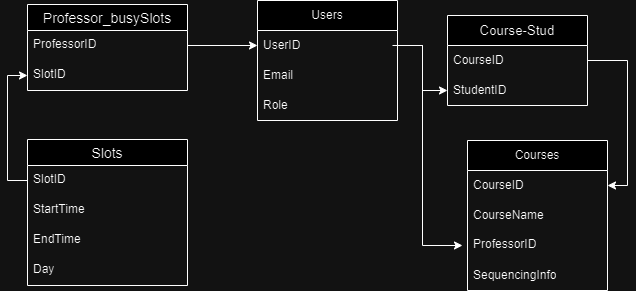

The diagram above was exported from draw.io. Its source (the exported page's mxGraphModel, read from the mxfile embedded in the PNG):
<mxGraphModel dx="1050" dy="603" grid="1" gridSize="10" guides="1" tooltips="1" connect="1" arrows="1" fold="1" page="1" pageScale="1" pageWidth="827" pageHeight="1169" math="0" shadow="0">
  <root>
    <mxCell id="0" />
    <mxCell id="1" parent="0" />
    <mxCell id="yNWYEccjtTgzC5tOkmo8-1" value="Users" style="swimlane;fontStyle=0;childLayout=stackLayout;horizontal=1;startSize=30;horizontalStack=0;resizeParent=1;resizeParentMax=0;resizeLast=0;collapsible=1;marginBottom=0;whiteSpace=wrap;html=1;" vertex="1" parent="1">
      <mxGeometry x="330" y="66" width="140" height="120" as="geometry" />
    </mxCell>
    <mxCell id="yNWYEccjtTgzC5tOkmo8-2" value="UserID" style="text;strokeColor=none;fillColor=none;align=left;verticalAlign=middle;spacingLeft=4;spacingRight=4;overflow=hidden;points=[[0,0.5],[1,0.5]];portConstraint=eastwest;rotatable=0;whiteSpace=wrap;html=1;" vertex="1" parent="yNWYEccjtTgzC5tOkmo8-1">
      <mxGeometry y="30" width="140" height="30" as="geometry" />
    </mxCell>
    <mxCell id="yNWYEccjtTgzC5tOkmo8-3" value="Email" style="text;strokeColor=none;fillColor=none;align=left;verticalAlign=middle;spacingLeft=4;spacingRight=4;overflow=hidden;points=[[0,0.5],[1,0.5]];portConstraint=eastwest;rotatable=0;whiteSpace=wrap;html=1;" vertex="1" parent="yNWYEccjtTgzC5tOkmo8-1">
      <mxGeometry y="60" width="140" height="30" as="geometry" />
    </mxCell>
    <mxCell id="yNWYEccjtTgzC5tOkmo8-4" value="Role" style="text;strokeColor=none;fillColor=none;align=left;verticalAlign=middle;spacingLeft=4;spacingRight=4;overflow=hidden;points=[[0,0.5],[1,0.5]];portConstraint=eastwest;rotatable=0;whiteSpace=wrap;html=1;" vertex="1" parent="yNWYEccjtTgzC5tOkmo8-1">
      <mxGeometry y="90" width="140" height="30" as="geometry" />
    </mxCell>
    <mxCell id="yNWYEccjtTgzC5tOkmo8-5" value="Courses" style="swimlane;fontStyle=0;childLayout=stackLayout;horizontal=1;startSize=30;horizontalStack=0;resizeParent=1;resizeParentMax=0;resizeLast=0;collapsible=1;marginBottom=0;whiteSpace=wrap;html=1;" vertex="1" parent="1">
      <mxGeometry x="540" y="206" width="140" height="150" as="geometry">
        <mxRectangle x="390" y="140" width="90" height="30" as="alternateBounds" />
      </mxGeometry>
    </mxCell>
    <mxCell id="yNWYEccjtTgzC5tOkmo8-6" value="CourseID" style="text;strokeColor=none;fillColor=none;align=left;verticalAlign=middle;spacingLeft=4;spacingRight=4;overflow=hidden;points=[[0,0.5],[1,0.5]];portConstraint=eastwest;rotatable=0;whiteSpace=wrap;html=1;" vertex="1" parent="yNWYEccjtTgzC5tOkmo8-5">
      <mxGeometry y="30" width="140" height="30" as="geometry" />
    </mxCell>
    <mxCell id="yNWYEccjtTgzC5tOkmo8-7" value="CourseName" style="text;strokeColor=none;fillColor=none;align=left;verticalAlign=middle;spacingLeft=4;spacingRight=4;overflow=hidden;points=[[0,0.5],[1,0.5]];portConstraint=eastwest;rotatable=0;whiteSpace=wrap;html=1;" vertex="1" parent="yNWYEccjtTgzC5tOkmo8-5">
      <mxGeometry y="60" width="140" height="30" as="geometry" />
    </mxCell>
    <mxCell id="yNWYEccjtTgzC5tOkmo8-19" value="ProfessorID" style="text;strokeColor=none;fillColor=none;spacingLeft=4;spacingRight=4;overflow=hidden;rotatable=0;points=[[0,0.5],[1,0.5]];portConstraint=eastwest;fontSize=12;whiteSpace=wrap;html=1;" vertex="1" parent="yNWYEccjtTgzC5tOkmo8-5">
      <mxGeometry y="90" width="140" height="30" as="geometry" />
    </mxCell>
    <mxCell id="yNWYEccjtTgzC5tOkmo8-8" value="SequencingInfo" style="text;strokeColor=none;fillColor=none;align=left;verticalAlign=middle;spacingLeft=4;spacingRight=4;overflow=hidden;points=[[0,0.5],[1,0.5]];portConstraint=eastwest;rotatable=0;whiteSpace=wrap;html=1;" vertex="1" parent="yNWYEccjtTgzC5tOkmo8-5">
      <mxGeometry y="120" width="140" height="30" as="geometry" />
    </mxCell>
    <mxCell id="yNWYEccjtTgzC5tOkmo8-9" value="&lt;span style=&quot;text-align: start; font-size: 10pt; font-family: Arial;&quot; data-sheets-root=&quot;1&quot;&gt;Course-Stud&lt;/span&gt;" style="swimlane;fontStyle=0;childLayout=stackLayout;horizontal=1;startSize=30;horizontalStack=0;resizeParent=1;resizeParentMax=0;resizeLast=0;collapsible=1;marginBottom=0;whiteSpace=wrap;html=1;" vertex="1" parent="1">
      <mxGeometry x="520" y="81" width="140" height="90" as="geometry" />
    </mxCell>
    <mxCell id="yNWYEccjtTgzC5tOkmo8-10" value="CourseID" style="text;strokeColor=none;fillColor=none;align=left;verticalAlign=middle;spacingLeft=4;spacingRight=4;overflow=hidden;points=[[0,0.5],[1,0.5]];portConstraint=eastwest;rotatable=0;whiteSpace=wrap;html=1;" vertex="1" parent="yNWYEccjtTgzC5tOkmo8-9">
      <mxGeometry y="30" width="140" height="30" as="geometry" />
    </mxCell>
    <mxCell id="yNWYEccjtTgzC5tOkmo8-11" value="StudentID" style="text;strokeColor=none;fillColor=none;align=left;verticalAlign=middle;spacingLeft=4;spacingRight=4;overflow=hidden;points=[[0,0.5],[1,0.5]];portConstraint=eastwest;rotatable=0;whiteSpace=wrap;html=1;" vertex="1" parent="yNWYEccjtTgzC5tOkmo8-9">
      <mxGeometry y="60" width="140" height="30" as="geometry" />
    </mxCell>
    <mxCell id="yNWYEccjtTgzC5tOkmo8-20" value="Professor_busySlots" style="swimlane;fontStyle=0;childLayout=stackLayout;horizontal=1;startSize=26;horizontalStack=0;resizeParent=1;resizeParentMax=0;resizeLast=0;collapsible=1;marginBottom=0;align=center;fontSize=14;" vertex="1" parent="1">
      <mxGeometry x="100" y="70" width="160" height="86" as="geometry" />
    </mxCell>
    <mxCell id="yNWYEccjtTgzC5tOkmo8-21" value="ProfessorID" style="text;strokeColor=none;fillColor=none;spacingLeft=4;spacingRight=4;overflow=hidden;rotatable=0;points=[[0,0.5],[1,0.5]];portConstraint=eastwest;fontSize=12;whiteSpace=wrap;html=1;" vertex="1" parent="yNWYEccjtTgzC5tOkmo8-20">
      <mxGeometry y="26" width="160" height="30" as="geometry" />
    </mxCell>
    <mxCell id="yNWYEccjtTgzC5tOkmo8-22" value="SlotID" style="text;strokeColor=none;fillColor=none;spacingLeft=4;spacingRight=4;overflow=hidden;rotatable=0;points=[[0,0.5],[1,0.5]];portConstraint=eastwest;fontSize=12;whiteSpace=wrap;html=1;" vertex="1" parent="yNWYEccjtTgzC5tOkmo8-20">
      <mxGeometry y="56" width="160" height="30" as="geometry" />
    </mxCell>
    <mxCell id="yNWYEccjtTgzC5tOkmo8-24" value="Slots" style="swimlane;fontStyle=0;childLayout=stackLayout;horizontal=1;startSize=26;horizontalStack=0;resizeParent=1;resizeParentMax=0;resizeLast=0;collapsible=1;marginBottom=0;align=center;fontSize=14;" vertex="1" parent="1">
      <mxGeometry x="100" y="205" width="160" height="146" as="geometry" />
    </mxCell>
    <mxCell id="yNWYEccjtTgzC5tOkmo8-25" value="SlotID" style="text;strokeColor=none;fillColor=none;spacingLeft=4;spacingRight=4;overflow=hidden;rotatable=0;points=[[0,0.5],[1,0.5]];portConstraint=eastwest;fontSize=12;whiteSpace=wrap;html=1;" vertex="1" parent="yNWYEccjtTgzC5tOkmo8-24">
      <mxGeometry y="26" width="160" height="30" as="geometry" />
    </mxCell>
    <mxCell id="yNWYEccjtTgzC5tOkmo8-26" value="StartTime" style="text;strokeColor=none;fillColor=none;spacingLeft=4;spacingRight=4;overflow=hidden;rotatable=0;points=[[0,0.5],[1,0.5]];portConstraint=eastwest;fontSize=12;whiteSpace=wrap;html=1;" vertex="1" parent="yNWYEccjtTgzC5tOkmo8-24">
      <mxGeometry y="56" width="160" height="30" as="geometry" />
    </mxCell>
    <mxCell id="yNWYEccjtTgzC5tOkmo8-27" value="EndTime" style="text;strokeColor=none;fillColor=none;spacingLeft=4;spacingRight=4;overflow=hidden;rotatable=0;points=[[0,0.5],[1,0.5]];portConstraint=eastwest;fontSize=12;whiteSpace=wrap;html=1;" vertex="1" parent="yNWYEccjtTgzC5tOkmo8-24">
      <mxGeometry y="86" width="160" height="30" as="geometry" />
    </mxCell>
    <mxCell id="yNWYEccjtTgzC5tOkmo8-28" value="Day" style="text;strokeColor=none;fillColor=none;spacingLeft=4;spacingRight=4;overflow=hidden;rotatable=0;points=[[0,0.5],[1,0.5]];portConstraint=eastwest;fontSize=12;whiteSpace=wrap;html=1;" vertex="1" parent="yNWYEccjtTgzC5tOkmo8-24">
      <mxGeometry y="116" width="160" height="30" as="geometry" />
    </mxCell>
    <mxCell id="yNWYEccjtTgzC5tOkmo8-29" style="edgeStyle=orthogonalEdgeStyle;rounded=0;orthogonalLoop=1;jettySize=auto;html=1;exitX=1;exitY=0.5;exitDx=0;exitDy=0;entryX=0;entryY=0.5;entryDx=0;entryDy=0;" edge="1" parent="1" source="yNWYEccjtTgzC5tOkmo8-2" target="yNWYEccjtTgzC5tOkmo8-11">
      <mxGeometry relative="1" as="geometry" />
    </mxCell>
    <mxCell id="yNWYEccjtTgzC5tOkmo8-31" style="edgeStyle=orthogonalEdgeStyle;rounded=0;orthogonalLoop=1;jettySize=auto;html=1;exitX=1;exitY=0.5;exitDx=0;exitDy=0;entryX=0;entryY=0.5;entryDx=0;entryDy=0;" edge="1" parent="1">
      <mxGeometry relative="1" as="geometry">
        <mxPoint x="465" y="111" as="sourcePoint" />
        <mxPoint x="535" y="311" as="targetPoint" />
        <Array as="points">
          <mxPoint x="495" y="111" />
          <mxPoint x="495" y="311" />
        </Array>
      </mxGeometry>
    </mxCell>
    <mxCell id="yNWYEccjtTgzC5tOkmo8-32" style="edgeStyle=orthogonalEdgeStyle;rounded=0;orthogonalLoop=1;jettySize=auto;html=1;exitX=1;exitY=0.5;exitDx=0;exitDy=0;entryX=1;entryY=0.5;entryDx=0;entryDy=0;" edge="1" parent="1" source="yNWYEccjtTgzC5tOkmo8-10" target="yNWYEccjtTgzC5tOkmo8-6">
      <mxGeometry relative="1" as="geometry" />
    </mxCell>
    <mxCell id="yNWYEccjtTgzC5tOkmo8-33" style="edgeStyle=orthogonalEdgeStyle;rounded=0;orthogonalLoop=1;jettySize=auto;html=1;exitX=1;exitY=0.5;exitDx=0;exitDy=0;entryX=0;entryY=0.5;entryDx=0;entryDy=0;" edge="1" parent="1" source="yNWYEccjtTgzC5tOkmo8-21" target="yNWYEccjtTgzC5tOkmo8-2">
      <mxGeometry relative="1" as="geometry" />
    </mxCell>
    <mxCell id="yNWYEccjtTgzC5tOkmo8-34" style="edgeStyle=orthogonalEdgeStyle;rounded=0;orthogonalLoop=1;jettySize=auto;html=1;exitX=0;exitY=0.5;exitDx=0;exitDy=0;entryX=0;entryY=0.5;entryDx=0;entryDy=0;" edge="1" parent="1" source="yNWYEccjtTgzC5tOkmo8-25" target="yNWYEccjtTgzC5tOkmo8-22">
      <mxGeometry relative="1" as="geometry" />
    </mxCell>
  </root>
</mxGraphModel>